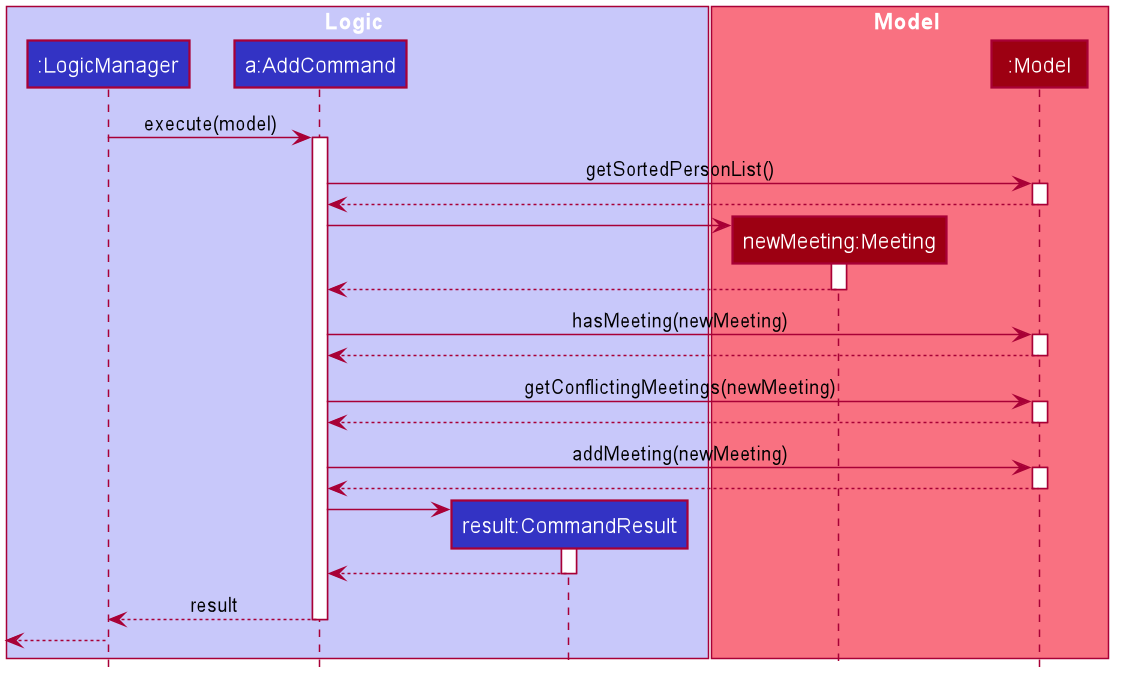

The diagram above was rendered by PlantUML. Its source (embedded in the PNG):
@startuml








skinparam BackgroundColor #FFFFFFF

skinparam Shadowing false

skinparam Class {
    FontColor #FFFFFF
    BorderThickness 1
    BorderColor #FFFFFF
    StereotypeFontColor #FFFFFF
    FontName Arial
}

skinparam Actor {
    BorderColor #000000
    Color #000000
    FontName Arial
}

skinparam Sequence {
    MessageAlign center
    BoxFontSize 15
    BoxPadding 0
    BoxFontColor #FFFFFF
    FontName Arial
}

skinparam Participant {
    FontColor #FFFFFFF
    Padding 20
}


skinparam ClassAttributeFontColor white
skinparam MinClassWidth 50
skinparam ParticipantPadding 10
skinparam Shadowing false
skinparam DefaultTextAlignment center
skinparam packageStyle Rectangle

hide footbox
hide members
hide circle

box Logic #C8C8FA
participant ":LogicManager" as LogicManager #3333C4
participant "a:AddCommand" as AddCommand #3333C4
participant "result:CommandResult" as CommandResult #3333C4
end box

box Model #F97181
participant "newMeeting:Meeting" as Meeting #9D0012
participant ":Model" as Model #9D0012
end box


LogicManager -> AddCommand : execute(model)
activate AddCommand

AddCommand -> Model : getSortedPersonList()
activate Model

Model --> AddCommand
deactivate Model

create Meeting
AddCommand -> Meeting
activate Meeting

Meeting --> AddCommand
deactivate Meeting

AddCommand -> Model : hasMeeting(newMeeting)
activate Model

Model --> AddCommand
deactivate Model

AddCommand -> Model : getConflictingMeetings(newMeeting)
activate Model

Model --> AddCommand
deactivate Model

AddCommand -> Model : addMeeting(newMeeting)
activate Model

Model --> AddCommand
deactivate Model

create CommandResult
AddCommand -> CommandResult
activate CommandResult

CommandResult --> AddCommand
deactivate CommandResult

AddCommand --> LogicManager : result
deactivate AddCommand

[<--LogicManager
deactivate LogicManager

@enduml